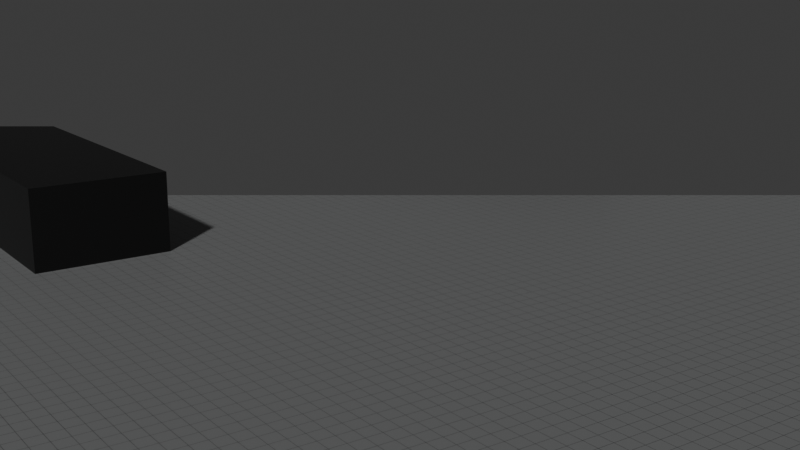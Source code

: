 # Source: SceneData.blend  (saved by Blender 4.4.32; exported with 4.5.12 LTS)
import bpy
from mathutils import Matrix  # noqa: F401  (used for matrix-valued properties, if any)

bpy.ops.wm.read_factory_settings(use_empty=True)
scene = bpy.context.scene
scene.name = 'Scene'

# ---- collections
col_collection = bpy.data.collections.new('Collection'); scene.collection.children.link(col_collection)

# ---- images (referenced by path relative to the original .blend; pixels are not part of the script)
import os
ASSET_DIR = os.environ.get("B2B_ASSET_DIR", "")  # directory of the original .blend (textures are referenced by path, not embedded)
HERE = os.path.dirname(os.path.abspath(__file__))  # packed textures are extracted next to this script under _unpacked/

def load_image(name, relpath, width, height, colorspace="sRGB"):
    """Load a texture the original file referenced (path relative to the .blend, or extracted next to this script)."""
    p = next((c for c in (os.path.join(HERE, relpath), os.path.join(ASSET_DIR, relpath)) if relpath and os.path.exists(c)), "")
    if p:
        img = bpy.data.images.load(p, check_existing=True)
        img.name = name
    else:  # same state as the original file: an image datablock whose file is absent (Cycles renders it pink)
        img = bpy.data.images.new(name, width, height)
        img.source = "FILE"
        img.filepath = "//" + (relpath or name)
    img.colorspace_settings.name = colorspace
    return img
img_ground = load_image('Ground', '_unpacked/Ground.25cf43fd.png', 256, 256, 'sRGB')
img_stageobjtex0_003 = load_image('StageObjTex0.003', '_unpacked/StageObjTex0.0a0b9ddb.png', 4, 4, 'sRGB')
img_stageobjtex0_002 = load_image('StageObjTex0.002', '_unpacked/StageObjTex0.0a0b9ddb.png', 4, 4, 'sRGB')

# ---- materials (node trees are filled in below, after node groups)
mat_material_001 = bpy.data.materials.new('Material.001')
mat_003 = bpy.data.materials.new('マテリアル.003')
mat_002 = bpy.data.materials.new('マテリアル.002')

# ---- material node trees
mat_material_001.use_nodes = True; mat_material_001.node_tree.nodes.clear()
_N = mat_material_001.node_tree.nodes; _L = mat_material_001.node_tree.links
n0 = _N.new('ShaderNodeBsdfPrincipled'); n0.name = 'プリンシプルBSDF'; n0.location = (10, 300)
n1 = _N.new('ShaderNodeOutputMaterial'); n1.name = 'マテリアル出力'; n1.location = (300, 300)
n2 = _N.new('ShaderNodeTexImage'); n2.name = '画像テクスチャ'; n2.location = (-440, 210)
n2.label = 'BASE COLOR'
n2.image = img_ground
n3 = _N.new('ShaderNodeMapping'); n3.name = 'マッピング'; n3.location = (-700, 240)
n3.inputs[3].default_value = (100.0, 100.0, 1.0)
n4 = _N.new('ShaderNodeUVMap'); n4.name = 'UVマップ'; n4.location = (-960, 140)
n4.uv_map = 'UVMap'
_L.new(n0.outputs[0], n1.inputs[0])
_L.new(n2.outputs[0], n0.inputs[0])
_L.new(n3.outputs[0], n2.inputs[0])
_L.new(n4.outputs[0], n3.inputs[0])
n1.is_active_output = True
mat_003.use_nodes = True; mat_003.node_tree.nodes.clear()
_N = mat_003.node_tree.nodes; _L = mat_003.node_tree.links
n0 = _N.new('ShaderNodeBsdfPrincipled'); n0.name = 'プリンシプルBSDF'; n0.location = (10, 300)
n1 = _N.new('ShaderNodeOutputMaterial'); n1.name = 'マテリアル出力'; n1.location = (300, 300)
n2 = _N.new('ShaderNodeTexImage'); n2.name = '画像テクスチャ'; n2.location = (-440, 210)
n2.label = 'BASE COLOR'
n2.image = img_stageobjtex0_003
_L.new(n0.outputs[0], n1.inputs[0])
_L.new(n2.outputs[0], n0.inputs[0])
n1.is_active_output = True
mat_002.use_nodes = True; mat_002.node_tree.nodes.clear()
_N = mat_002.node_tree.nodes; _L = mat_002.node_tree.links
n0 = _N.new('ShaderNodeBsdfPrincipled'); n0.name = 'プリンシプルBSDF'; n0.location = (10, 300)
n1 = _N.new('ShaderNodeOutputMaterial'); n1.name = 'マテリアル出力'; n1.location = (300, 300)
n2 = _N.new('ShaderNodeTexImage'); n2.name = '画像テクスチャ'; n2.location = (-440, 210)
n2.label = 'BASE COLOR'
n2.image = img_stageobjtex0_002
_L.new(n0.outputs[0], n1.inputs[0])
_L.new(n2.outputs[0], n0.inputs[0])
n1.is_active_output = True

# ---- world
world_world = bpy.data.worlds.new('World'); scene.world = world_world
world_world.use_nodes = True; world_world.node_tree.nodes.clear()
_N = world_world.node_tree.nodes; _L = world_world.node_tree.links
n0 = _N.new('ShaderNodeOutputWorld'); n0.name = 'World Output'; n0.location = (300, 300)
n1 = _N.new('ShaderNodeBackground'); n1.name = 'Background'; n1.location = (10, 300)
n1.inputs[0].default_value = (0.05088, 0.05088, 0.05088, 1.0)
_L.new(n1.outputs[0], n0.inputs[0])
n0.is_active_output = True
world_world.color = (0.05088, 0.05088, 0.05088)
world_world.sun_shadow_jitter_overblur = 0.0

# ---- cameras
cam_camera = bpy.data.cameras.new('Camera')
cam_camera.clip_end = 100.0
cam_camera.ortho_scale = 7.314

# ---- meshes
me_plane = bpy.data.meshes.new('Plane')
me_plane.from_pydata([(100.0, 100.0, 4.371e-06), (-100.0, 100.0, 4.371e-06), (100.0, -100.0, -4.371e-06), (-100.0, -100.0, -4.371e-06)], [], [(1, 2, 0), (1, 3, 2)])
_uv = me_plane.uv_layers.new(name='UVMap')
_uv.uv.foreach_set('vector', [1.0, 0.0, 0.0, 1.0, 0.0, 0.0, 1.0, 0.0, 1.0, 1.0, 0.0, 1.0])
me_plane.materials.append(mat_material_001)
me_plane.update()
me_plane.normals_split_custom_set([tuple(v) for v in zip(*[iter([0.0, -4.371e-08, 1.0, 0.0, -4.371e-08, 1.0, 0.0, -4.371e-08, 1.0, 0.0, -4.371e-08, 1.0, 0.0, -4.371e-08, 1.0, 0.0, -4.371e-08, 1.0])] * 3)])
me_stageobject0_001 = bpy.data.meshes.new('StageObject0.001')
me_stageobject0_001.from_pydata([(15.0, -5.0, 0.0), (15.0, -5.0, 0.0), (15.0, -5.0, 0.0), (15.0, -5.0, 6.0), (15.0, -5.0, 6.0), (15.0, -5.0, 6.0), (-15.0, -5.0, 0.0), (-15.0, -5.0, 0.0), (-15.0, -5.0, 0.0), (-15.0, -5.0, 6.0), (-15.0, -5.0, 6.0), (-15.0, -5.0, 6.0), (15.0, 5.0, 0.0), (15.0, 5.0, 0.0), (15.0, 5.0, 0.0), (15.0, 5.0, 6.0), (15.0, 5.0, 6.0), (15.0, 5.0, 6.0), (-15.0, 5.0, 0.0), (-15.0, 5.0, 0.0), (-15.0, 5.0, 0.0), (-15.0, 5.0, 6.0), (-15.0, 5.0, 6.0), (-15.0, 5.0, 6.0)], [], [(0, 3, 9), (0, 9, 6), (8, 11, 23), (8, 23, 20), (18, 21, 15), (18, 15, 12), (14, 17, 5), (14, 5, 2), (7, 19, 13), (7, 13, 1), (22, 10, 4), (22, 4, 16)])
_uv = me_stageobject0_001.uv_layers.new(name='UVMap')
_uv.uv.foreach_set('vector', [0.375, 0.0, 0.625, 0.0, 0.625, 0.25, 0.375, 0.0, 0.625, 0.25, 0.375, 0.25, 0.375, 0.25, 0.625, 0.25, 0.625, 0.5, 0.375, 0.25, 0.625, 0.5, 0.375, 0.5, 0.375, 0.5, 0.625, 0.5, 0.625, 0.75, 0.375, 0.5, 0.625, 0.75, 0.375, 0.75, 0.375, 0.75, 0.625, 0.75, 0.625, 1.0, 0.375, 0.75, 0.625, 1.0, 0.375, 1.0, 0.125, 0.5, 0.375, 0.5, 0.375, 0.75, 0.125, 0.5, 0.375, 0.75, 0.125, 0.75, 0.625, 0.5, 0.875, 0.5, 0.875, 0.75, 0.625, 0.5, 0.875, 0.75, 0.625, 0.75])
me_stageobject0_001.materials.append(mat_003)
me_stageobject0_001.update()
me_stageobject0_001.normals_split_custom_set([tuple(v) for v in zip(*[iter([3.179e-08, -1.0, 0.0, 3.179e-08, -1.0, 0.0, 3.179e-08, -1.0, 0.0, 3.179e-08, -1.0, 0.0, 3.179e-08, -1.0, 0.0, 3.179e-08, -1.0, 0.0, -1.0, 0.0, 0.0, -1.0, 0.0, 0.0, -1.0, 0.0, 0.0, -1.0, 0.0, 0.0, -1.0, 0.0, 0.0, -1.0, 0.0, 0.0, -3.179e-08, 1.0, 0.0, -3.179e-08, 1.0, 0.0, -3.179e-08, 1.0, 0.0, -3.179e-08, 1.0, 0.0, -3.179e-08, 1.0, 0.0, -3.179e-08, 1.0, 0.0, 1.0, 0.0, 0.0, 1.0, 0.0, 0.0, 1.0, 0.0, 0.0, 1.0, 0.0, 0.0, 1.0, 0.0, 0.0, 1.0, 0.0, 0.0, 0.0, 0.0, -1.0, 0.0, 0.0, -1.0, 0.0, 0.0, -1.0, 0.0, 0.0, -1.0, 0.0, 0.0, -1.0, 0.0, 0.0, -1.0, 1.272e-08, 0.0, 1.0, 1.272e-08, 0.0, 1.0, 1.272e-08, 0.0, 1.0, 0.0, 0.0, 1.0, 0.0, 0.0, 1.0, 0.0, 0.0, 1.0])] * 3)])
me_stageobject0 = bpy.data.meshes.new('StageObject0')
me_stageobject0.from_pydata([(15.0, -5.0, 0.0), (15.0, -5.0, 0.0), (15.0, -5.0, 0.0), (15.0, -5.0, 6.0), (15.0, -5.0, 6.0), (15.0, -5.0, 6.0), (-15.0, -5.0, 0.0), (-15.0, -5.0, 0.0), (-15.0, -5.0, 0.0), (-15.0, -5.0, 6.0), (-15.0, -5.0, 6.0), (-15.0, -5.0, 6.0), (15.0, 5.0, 0.0), (15.0, 5.0, 0.0), (15.0, 5.0, 0.0), (15.0, 5.0, 6.0), (15.0, 5.0, 6.0), (15.0, 5.0, 6.0), (-15.0, 5.0, 0.0), (-15.0, 5.0, 0.0), (-15.0, 5.0, 0.0), (-15.0, 5.0, 6.0), (-15.0, 5.0, 6.0), (-15.0, 5.0, 6.0)], [], [(0, 3, 9), (0, 9, 6), (8, 11, 23), (8, 23, 20), (18, 21, 15), (18, 15, 12), (14, 17, 5), (14, 5, 2), (7, 19, 13), (7, 13, 1), (22, 10, 4), (22, 4, 16)])
_uv = me_stageobject0.uv_layers.new(name='UVMap')
_uv.uv.foreach_set('vector', [0.375, 0.0, 0.625, 0.0, 0.625, 0.25, 0.375, 0.0, 0.625, 0.25, 0.375, 0.25, 0.375, 0.25, 0.625, 0.25, 0.625, 0.5, 0.375, 0.25, 0.625, 0.5, 0.375, 0.5, 0.375, 0.5, 0.625, 0.5, 0.625, 0.75, 0.375, 0.5, 0.625, 0.75, 0.375, 0.75, 0.375, 0.75, 0.625, 0.75, 0.625, 1.0, 0.375, 0.75, 0.625, 1.0, 0.375, 1.0, 0.125, 0.5, 0.375, 0.5, 0.375, 0.75, 0.125, 0.5, 0.375, 0.75, 0.125, 0.75, 0.625, 0.5, 0.875, 0.5, 0.875, 0.75, 0.625, 0.5, 0.875, 0.75, 0.625, 0.75])
me_stageobject0.materials.append(mat_002)
me_stageobject0.update()
me_stageobject0.normals_split_custom_set([tuple(v) for v in zip(*[iter([3.179e-08, -1.0, 0.0, 3.179e-08, -1.0, 0.0, 3.179e-08, -1.0, 0.0, 3.179e-08, -1.0, 0.0, 3.179e-08, -1.0, 0.0, 3.179e-08, -1.0, 0.0, -1.0, 0.0, 0.0, -1.0, 0.0, 0.0, -1.0, 0.0, 0.0, -1.0, 0.0, 0.0, -1.0, 0.0, 0.0, -1.0, 0.0, 0.0, -3.179e-08, 1.0, 0.0, -3.179e-08, 1.0, 0.0, -3.179e-08, 1.0, 0.0, -3.179e-08, 1.0, 0.0, -3.179e-08, 1.0, 0.0, -3.179e-08, 1.0, 0.0, 1.0, 0.0, 0.0, 1.0, 0.0, 0.0, 1.0, 0.0, 0.0, 1.0, 0.0, 0.0, 1.0, 0.0, 0.0, 1.0, 0.0, 0.0, 0.0, 0.0, -1.0, 0.0, 0.0, -1.0, 0.0, 0.0, -1.0, 0.0, 0.0, -1.0, 0.0, 0.0, -1.0, 0.0, 0.0, -1.0, 1.272e-08, 0.0, 1.0, 1.272e-08, 0.0, 1.0, 1.272e-08, 0.0, 1.0, 0.0, 0.0, 1.0, 0.0, 0.0, 1.0, 0.0, 0.0, 1.0])] * 3)])

# ---- objects
ob_camera = bpy.data.objects.new('Camera', cam_camera)
ob_ground = bpy.data.objects.new('ground', me_plane)
ob_stageobject0_001 = bpy.data.objects.new('StageObject0.001', me_stageobject0_001)
ob_stageobject0 = bpy.data.objects.new('StageObject0', me_stageobject0)
ob_cp = bpy.data.objects.new('CP', None)
ob_cp_001 = bpy.data.objects.new('CP.001', None)
ob_cp_002 = bpy.data.objects.new('CP.002', None)
ob_cp_003 = bpy.data.objects.new('CP.003', None)
ob_cp_004 = bpy.data.objects.new('CP.004', None)

# ---- transforms, parenting, visibility, modifiers, constraints
ob_camera.location = (36.49, -50.0, 22.31)
ob_camera.rotation_euler = (1.319, 0.0, 0.9546)
ob_camera.lock_rotations_4d = False
ob_camera.empty_display_type = 'ARROWS'
ob_camera.color = (0.0, 0.0, 0.0, 0.0)
ob_camera.display_type = 'WIRE'
ob_camera.lineart.crease_threshold = 0.0
ob_ground.location = (0.0, 0.0, 0.0)
ob_ground.rotation_mode = 'QUATERNION'
ob_ground.rotation_quaternion = (1.0, 0.0, 0.0, 0.0)
ob_stageobject0_001.location = (-52.73, -23.19, 0.0)
ob_stageobject0_001.rotation_mode = 'QUATERNION'
ob_stageobject0_001.rotation_quaternion = (1.0, 0.0, 0.0, 0.0)
ob_stageobject0.location = (-52.73, 22.9, 0.0)
ob_stageobject0.rotation_mode = 'QUATERNION'
ob_stageobject0.rotation_quaternion = (1.0, 0.0, 0.0, 0.0)
ob_cp.location = (36.49, -50.0, 22.31)
ob_cp_001.location = (36.49, -40.0, 22.31)
ob_cp_002.location = (36.49, -30.0, 22.31)
ob_cp_003.location = (36.49, -20.0, 22.31)
ob_cp_004.location = (36.49, -10.0, 22.31)

# ---- collection membership
col_collection.objects.link(ob_camera)
col_collection.objects.link(ob_ground)
col_collection.objects.link(ob_stageobject0_001)
col_collection.objects.link(ob_stageobject0)
col_collection.objects.link(ob_cp)
col_collection.objects.link(ob_cp_001)
col_collection.objects.link(ob_cp_002)
col_collection.objects.link(ob_cp_003)
col_collection.objects.link(ob_cp_004)

# ---- scene / render settings (as saved in the file)
scene.camera = ob_camera
scene.frame_start = 1; scene.frame_end = 250; scene.frame_set(0)
scene.render.engine = 'BLENDER_EEVEE_NEXT'
bpy.context.view_layer.update()

# ---- added for rendering (the .blend has no usable light): sun
light_auto_sun = bpy.data.lights.new('AutoSun', 'SUN')
light_auto_sun.energy = 3.0
light_auto_sun.angle = 0.0523599
ob_auto_sun = bpy.data.objects.new('AutoSun', light_auto_sun)
scene.collection.objects.link(ob_auto_sun)
ob_auto_sun.rotation_euler = (0.872665, 0.174533, 0.523599)
bpy.context.view_layer.update()
